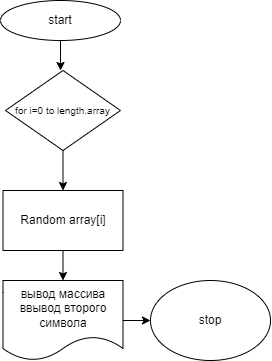

The diagram above was exported from draw.io. Its source (the exported page's mxGraphModel, read from the mxfile embedded in the PNG):
<mxGraphModel dx="664" dy="220" grid="1" gridSize="10" guides="1" tooltips="1" connect="1" arrows="1" fold="1" page="1" pageScale="1" pageWidth="827" pageHeight="1169" math="0" shadow="0">
  <root>
    <mxCell id="0" />
    <mxCell id="1" parent="0" />
    <mxCell id="4" value="" style="edgeStyle=none;html=1;" parent="1" edge="1">
      <mxGeometry relative="1" as="geometry">
        <mxPoint x="290" y="50" as="sourcePoint" />
        <mxPoint x="290" y="80" as="targetPoint" />
      </mxGeometry>
    </mxCell>
    <mxCell id="2" value="start" style="ellipse;whiteSpace=wrap;html=1;" parent="1" vertex="1">
      <mxGeometry x="230" y="10" width="120" height="40" as="geometry" />
    </mxCell>
    <mxCell id="41" style="edgeStyle=none;html=1;exitX=0.5;exitY=1;exitDx=0;exitDy=0;entryX=0.5;entryY=0;entryDx=0;entryDy=0;" edge="1" parent="1" source="5" target="37">
      <mxGeometry relative="1" as="geometry" />
    </mxCell>
    <mxCell id="5" value="&lt;span style=&quot;font-size: 10px&quot;&gt;for i=0 to length.array&lt;/span&gt;" style="rhombus;whiteSpace=wrap;html=1;" parent="1" vertex="1">
      <mxGeometry x="235" y="80" width="115" height="80" as="geometry" />
    </mxCell>
    <mxCell id="39" style="edgeStyle=none;html=1;exitX=0.5;exitY=1;exitDx=0;exitDy=0;entryX=0.5;entryY=0;entryDx=0;entryDy=0;" edge="1" parent="1" source="37" target="38">
      <mxGeometry relative="1" as="geometry" />
    </mxCell>
    <mxCell id="37" value="Random array[i]" style="rounded=0;whiteSpace=wrap;html=1;" vertex="1" parent="1">
      <mxGeometry x="232.5" y="200" width="120" height="60" as="geometry" />
    </mxCell>
    <mxCell id="43" style="edgeStyle=none;html=1;exitX=1;exitY=0.5;exitDx=0;exitDy=0;entryX=0;entryY=0.5;entryDx=0;entryDy=0;" edge="1" parent="1" source="38" target="42">
      <mxGeometry relative="1" as="geometry" />
    </mxCell>
    <mxCell id="38" value="вывод массива&lt;br&gt;ввывод второго символа" style="shape=document;whiteSpace=wrap;html=1;boundedLbl=1;" vertex="1" parent="1">
      <mxGeometry x="232.5" y="290" width="120" height="80" as="geometry" />
    </mxCell>
    <mxCell id="42" value="stop" style="ellipse;whiteSpace=wrap;html=1;" vertex="1" parent="1">
      <mxGeometry x="380" y="290" width="120" height="80" as="geometry" />
    </mxCell>
  </root>
</mxGraphModel>